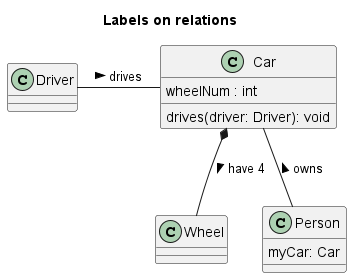

The diagram above was rendered by PlantUML. Its source (embedded in the PNG):
@startuml Labels2
title Labels on relations
class Driver {
}
class Car {
    wheelNum : int
    drives(driver: Driver): void
}
class Wheel {
}
class Person {
    myCar: Car
}

Driver - Car : drives >
Car *-- Wheel : have 4 >
Car -- Person : < owns
@enduml